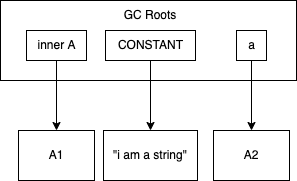

The diagram above was exported from draw.io. Its source (the exported page's mxGraphModel, read from the mxfile embedded in the PNG):
<mxGraphModel dx="946" dy="725" grid="1" gridSize="10" guides="1" tooltips="1" connect="1" arrows="1" fold="1" page="1" pageScale="1" pageWidth="827" pageHeight="1169" math="0" shadow="0">
  <root>
    <mxCell id="0" />
    <mxCell id="1" parent="0" />
    <mxCell id="2347QrWmY-bg1aerX4hU-1" value="" style="rounded=0;whiteSpace=wrap;html=1;" vertex="1" parent="1">
      <mxGeometry x="294" y="200" width="296" height="80" as="geometry" />
    </mxCell>
    <mxCell id="2347QrWmY-bg1aerX4hU-2" value="GC Roots" style="text;html=1;strokeColor=none;fillColor=none;align=center;verticalAlign=middle;whiteSpace=wrap;rounded=0;" vertex="1" parent="1">
      <mxGeometry x="414" y="200" width="60" height="30" as="geometry" />
    </mxCell>
    <mxCell id="2347QrWmY-bg1aerX4hU-10" style="edgeStyle=orthogonalEdgeStyle;rounded=0;orthogonalLoop=1;jettySize=auto;html=1;entryX=0.5;entryY=0;entryDx=0;entryDy=0;" edge="1" parent="1" source="2347QrWmY-bg1aerX4hU-3" target="2347QrWmY-bg1aerX4hU-6">
      <mxGeometry relative="1" as="geometry" />
    </mxCell>
    <mxCell id="2347QrWmY-bg1aerX4hU-3" value="inner A" style="text;html=1;align=center;verticalAlign=middle;resizable=0;points=[];autosize=1;strokeColor=default;fillColor=none;" vertex="1" parent="1">
      <mxGeometry x="320" y="230" width="60" height="30" as="geometry" />
    </mxCell>
    <mxCell id="2347QrWmY-bg1aerX4hU-11" style="edgeStyle=orthogonalEdgeStyle;rounded=0;orthogonalLoop=1;jettySize=auto;html=1;" edge="1" parent="1" source="2347QrWmY-bg1aerX4hU-4" target="2347QrWmY-bg1aerX4hU-8">
      <mxGeometry relative="1" as="geometry" />
    </mxCell>
    <mxCell id="2347QrWmY-bg1aerX4hU-4" value="CONSTANT" style="text;html=1;align=center;verticalAlign=middle;resizable=0;points=[];autosize=1;strokeColor=default;fillColor=none;" vertex="1" parent="1">
      <mxGeometry x="399" y="230" width="90" height="30" as="geometry" />
    </mxCell>
    <mxCell id="2347QrWmY-bg1aerX4hU-12" style="edgeStyle=orthogonalEdgeStyle;rounded=0;orthogonalLoop=1;jettySize=auto;html=1;entryX=0.5;entryY=0;entryDx=0;entryDy=0;" edge="1" parent="1" source="2347QrWmY-bg1aerX4hU-5" target="2347QrWmY-bg1aerX4hU-9">
      <mxGeometry relative="1" as="geometry" />
    </mxCell>
    <mxCell id="2347QrWmY-bg1aerX4hU-5" value="a" style="text;html=1;align=center;verticalAlign=middle;resizable=0;points=[];autosize=1;strokeColor=default;fillColor=none;" vertex="1" parent="1">
      <mxGeometry x="530" y="230" width="30" height="30" as="geometry" />
    </mxCell>
    <mxCell id="2347QrWmY-bg1aerX4hU-6" value="A1" style="rounded=0;whiteSpace=wrap;html=1;" vertex="1" parent="1">
      <mxGeometry x="312" y="330" width="76" height="50" as="geometry" />
    </mxCell>
    <mxCell id="2347QrWmY-bg1aerX4hU-8" value="&quot;i am a string&quot;" style="rounded=0;whiteSpace=wrap;html=1;" vertex="1" parent="1">
      <mxGeometry x="397" y="330" width="94" height="50" as="geometry" />
    </mxCell>
    <mxCell id="2347QrWmY-bg1aerX4hU-9" value="A2" style="rounded=0;whiteSpace=wrap;html=1;" vertex="1" parent="1">
      <mxGeometry x="507" y="330" width="76" height="50" as="geometry" />
    </mxCell>
  </root>
</mxGraphModel>